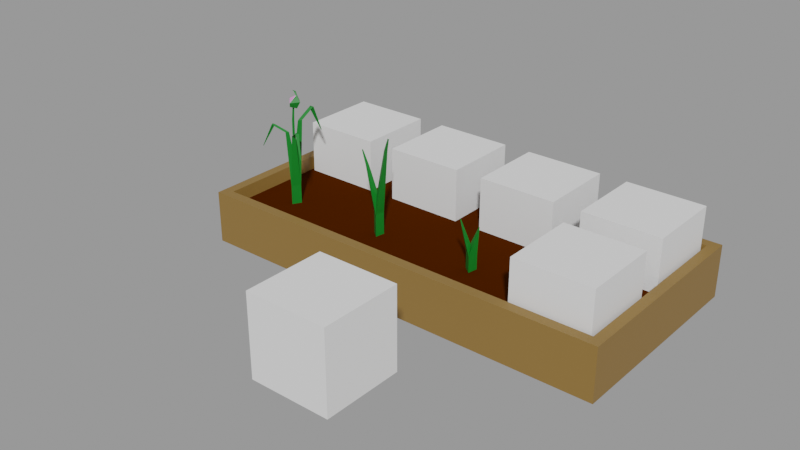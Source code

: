 # Source: Garlicblend.blend  (saved by Blender 2.90.8; exported with 4.5.12 LTS)
import bpy
from mathutils import Matrix  # noqa: F401  (used for matrix-valued properties, if any)

bpy.ops.wm.read_factory_settings(use_empty=True)
scene = bpy.context.scene
scene.name = 'With bed'

# ---- collections
col_places = bpy.data.collections.new('Places'); scene.collection.children.link(col_places)
col_test = bpy.data.collections.new('Test'); scene.collection.children.link(col_test)

# ---- materials (node trees are filled in below, after node groups)
mat_wood = bpy.data.materials.new('Wood')
mat_wood.use_transparent_shadow = False
mat_ground = bpy.data.materials.new('Ground')
mat_ground.use_transparent_shadow = False
mat_grass_green = bpy.data.materials.new('Grass green')
mat_grass_green.use_transparent_shadow = False
mat_flower_white = bpy.data.materials.new('Flower white')
mat_flower_white.use_transparent_shadow = False
mat_flower_pink = bpy.data.materials.new('Flower pink')
mat_flower_pink.use_transparent_shadow = False

# ---- material node trees
mat_wood.use_nodes = True; mat_wood.node_tree.nodes.clear()
_N = mat_wood.node_tree.nodes; _L = mat_wood.node_tree.links
n0 = _N.new('ShaderNodeBsdfPrincipled'); n0.name = 'Principled BSDF'; n0.location = (10, 300)
n0.distribution = 'GGX'
n0.subsurface_method = 'BURLEY'
n0.inputs[0].default_value = (0.2462, 0.1366, 0.03203, 1.0)
n0.inputs[3].default_value = 1.45
n0.inputs[27].default_value = (0.0, 0.0, 0.0, 1.0)
n0.inputs[28].default_value = 1.0
n1 = _N.new('ShaderNodeOutputMaterial'); n1.name = 'Material Output'; n1.location = (300, 300)
_L.new(n0.outputs[0], n1.inputs[0])
n1.is_active_output = True
mat_ground.use_nodes = True; mat_ground.node_tree.nodes.clear()
_N = mat_ground.node_tree.nodes; _L = mat_ground.node_tree.links
n0 = _N.new('ShaderNodeBsdfPrincipled'); n0.name = 'Principled BSDF'; n0.location = (15, 390)
n0.distribution = 'GGX'
n0.subsurface_method = 'BURLEY'
n0.inputs[0].default_value = (0.05522, 0.01159, 0.0, 1.0)
n0.inputs[2].default_value = 0.5996
n0.inputs[3].default_value = 1.45
n0.inputs[13].default_value = 0.0
n0.inputs[27].default_value = (0.0, 0.0, 0.0, 1.0)
n0.inputs[28].default_value = 1.0
n1 = _N.new('ShaderNodeOutputMaterial'); n1.name = 'Material Output'; n1.location = (305, 390)
_L.new(n0.outputs[0], n1.inputs[0])
n1.is_active_output = True
mat_grass_green.use_nodes = True; mat_grass_green.node_tree.nodes.clear()
_N = mat_grass_green.node_tree.nodes; _L = mat_grass_green.node_tree.links
n0 = _N.new('ShaderNodeBsdfPrincipled'); n0.name = 'Principled BSDF'; n0.location = (10, 300)
n0.distribution = 'GGX'
n0.subsurface_method = 'BURLEY'
n0.inputs[0].default_value = (0.00258, 0.1743, 0.0134, 1.0)
n0.inputs[3].default_value = 1.45
n0.inputs[27].default_value = (0.0, 0.0, 0.0, 1.0)
n0.inputs[28].default_value = 1.0
n1 = _N.new('ShaderNodeOutputMaterial'); n1.name = 'Material Output'; n1.location = (300, 300)
_L.new(n0.outputs[0], n1.inputs[0])
n1.is_active_output = True
mat_flower_white.use_nodes = True; mat_flower_white.node_tree.nodes.clear()
_N = mat_flower_white.node_tree.nodes; _L = mat_flower_white.node_tree.links
n0 = _N.new('ShaderNodeBsdfPrincipled'); n0.name = 'Principled BSDF'; n0.location = (10, 300)
n0.distribution = 'GGX'
n0.subsurface_method = 'BURLEY'
n0.inputs[0].default_value = (0.8, 0.5799, 0.7997, 1.0)
n0.inputs[3].default_value = 1.45
n0.inputs[27].default_value = (0.0, 0.0, 0.0, 1.0)
n0.inputs[28].default_value = 1.0
n1 = _N.new('ShaderNodeOutputMaterial'); n1.name = 'Material Output'; n1.location = (300, 300)
_L.new(n0.outputs[0], n1.inputs[0])
n1.is_active_output = True
mat_flower_pink.use_nodes = True; mat_flower_pink.node_tree.nodes.clear()
_N = mat_flower_pink.node_tree.nodes; _L = mat_flower_pink.node_tree.links
n0 = _N.new('ShaderNodeBsdfPrincipled'); n0.name = 'Principled BSDF'; n0.location = (10, 300)
n0.distribution = 'GGX'
n0.subsurface_method = 'BURLEY'
n0.inputs[0].default_value = (0.8, 0.3206, 0.7104, 1.0)
n0.inputs[3].default_value = 1.45
n0.inputs[27].default_value = (0.0, 0.0, 0.0, 1.0)
n0.inputs[28].default_value = 1.0
n1 = _N.new('ShaderNodeOutputMaterial'); n1.name = 'Material Output'; n1.location = (300, 300)
_L.new(n0.outputs[0], n1.inputs[0])
n1.is_active_output = True

# ---- meshes
me_cube_003 = bpy.data.meshes.new('Cube.003')
me_cube_003.from_pydata([(-1.0, -1.0, -1.0), (-1.0, -1.0, 1.0), (-1.0, 1.0, -1.0), (-1.0, 1.0, 1.0), (1.0, -1.0, -1.0), (1.0, -1.0, 1.0), (1.0, 1.0, -1.0), (1.0, 1.0, 1.0)], [], [(0, 1, 3, 2), (2, 3, 7, 6), (6, 7, 5, 4), (4, 5, 1, 0), (2, 6, 4, 0), (7, 3, 1, 5)])
_uv = me_cube_003.uv_layers.new(name='UVMap')
_uv.uv.foreach_set('vector', [0.375, 0.0, 0.625, 0.0, 0.625, 0.25, 0.375, 0.25, 0.375, 0.25, 0.625, 0.25, 0.625, 0.5, 0.375, 0.5, 0.375, 0.5, 0.625, 0.5, 0.625, 0.75, 0.375, 0.75, 0.375, 0.75, 0.625, 0.75, 0.625, 1.0, 0.375, 1.0, 0.125, 0.5, 0.375, 0.5, 0.375, 0.75, 0.125, 0.75, 0.625, 0.5, 0.875, 0.5, 0.875, 0.75, 0.625, 0.75])
me_cube_003.use_remesh_fix_poles = True
me_cube_003.use_remesh_preserve_attributes = False
me_cube_003.use_mirror_vertex_groups = False
me_cube_003.update()
me_cube_004 = bpy.data.meshes.new('Cube.004')
me_cube_004.from_pydata([(-1.0, -1.0, -1.0), (-1.0, -1.0, 1.0), (-1.0, 1.0, -1.0), (-1.0, 1.0, 1.0), (1.0, -1.0, -1.0), (1.0, -1.0, 1.0), (1.0, 1.0, -1.0), (1.0, 1.0, 1.0)], [], [(0, 1, 3, 2), (2, 3, 7, 6), (6, 7, 5, 4), (4, 5, 1, 0), (2, 6, 4, 0), (7, 3, 1, 5)])
_uv = me_cube_004.uv_layers.new(name='UVMap')
_uv.uv.foreach_set('vector', [0.375, 0.0, 0.625, 0.0, 0.625, 0.25, 0.375, 0.25, 0.375, 0.25, 0.625, 0.25, 0.625, 0.5, 0.375, 0.5, 0.375, 0.5, 0.625, 0.5, 0.625, 0.75, 0.375, 0.75, 0.375, 0.75, 0.625, 0.75, 0.625, 1.0, 0.375, 1.0, 0.125, 0.5, 0.375, 0.5, 0.375, 0.75, 0.125, 0.75, 0.625, 0.5, 0.875, 0.5, 0.875, 0.75, 0.625, 0.75])
me_cube_004.use_remesh_fix_poles = True
me_cube_004.use_remesh_preserve_attributes = False
me_cube_004.use_mirror_vertex_groups = False
me_cube_004.update()
me_cube_005 = bpy.data.meshes.new('Cube.005')
me_cube_005.from_pydata([(-1.0, -1.0, -1.0), (-1.0, -1.0, 1.0), (-1.0, 1.0, -1.0), (-1.0, 1.0, 1.0), (1.0, -1.0, -1.0), (1.0, -1.0, 1.0), (1.0, 1.0, -1.0), (1.0, 1.0, 1.0)], [], [(0, 1, 3, 2), (2, 3, 7, 6), (6, 7, 5, 4), (4, 5, 1, 0), (2, 6, 4, 0), (7, 3, 1, 5)])
_uv = me_cube_005.uv_layers.new(name='UVMap')
_uv.uv.foreach_set('vector', [0.375, 0.0, 0.625, 0.0, 0.625, 0.25, 0.375, 0.25, 0.375, 0.25, 0.625, 0.25, 0.625, 0.5, 0.375, 0.5, 0.375, 0.5, 0.625, 0.5, 0.625, 0.75, 0.375, 0.75, 0.375, 0.75, 0.625, 0.75, 0.625, 1.0, 0.375, 1.0, 0.125, 0.5, 0.375, 0.5, 0.375, 0.75, 0.125, 0.75, 0.625, 0.5, 0.875, 0.5, 0.875, 0.75, 0.625, 0.75])
me_cube_005.use_remesh_fix_poles = True
me_cube_005.use_remesh_preserve_attributes = False
me_cube_005.use_mirror_vertex_groups = False
me_cube_005.update()
me_cube_006 = bpy.data.meshes.new('Cube.006')
me_cube_006.from_pydata([(-1.0, -1.0, -1.0), (-1.0, -1.0, 1.0), (-1.0, 1.0, -1.0), (-1.0, 1.0, 1.0), (1.0, -1.0, -1.0), (1.0, -1.0, 1.0), (1.0, 1.0, -1.0), (1.0, 1.0, 1.0)], [], [(0, 1, 3, 2), (2, 3, 7, 6), (6, 7, 5, 4), (4, 5, 1, 0), (2, 6, 4, 0), (7, 3, 1, 5)])
_uv = me_cube_006.uv_layers.new(name='UVMap')
_uv.uv.foreach_set('vector', [0.375, 0.0, 0.625, 0.0, 0.625, 0.25, 0.375, 0.25, 0.375, 0.25, 0.625, 0.25, 0.625, 0.5, 0.375, 0.5, 0.375, 0.5, 0.625, 0.5, 0.625, 0.75, 0.375, 0.75, 0.375, 0.75, 0.625, 0.75, 0.625, 1.0, 0.375, 1.0, 0.125, 0.5, 0.375, 0.5, 0.375, 0.75, 0.125, 0.75, 0.625, 0.5, 0.875, 0.5, 0.875, 0.75, 0.625, 0.75])
me_cube_006.use_remesh_fix_poles = True
me_cube_006.use_remesh_preserve_attributes = False
me_cube_006.use_mirror_vertex_groups = False
me_cube_006.update()
me_cube_007 = bpy.data.meshes.new('Cube.007')
me_cube_007.from_pydata([(-1.0, -1.0, -1.0), (-1.0, -1.0, 1.0), (-1.0, 1.0, -1.0), (-1.0, 1.0, 1.0), (1.0, -1.0, -1.0), (1.0, -1.0, 1.0), (1.0, 1.0, -1.0), (1.0, 1.0, 1.0)], [], [(0, 1, 3, 2), (2, 3, 7, 6), (6, 7, 5, 4), (4, 5, 1, 0), (2, 6, 4, 0), (7, 3, 1, 5)])
_uv = me_cube_007.uv_layers.new(name='UVMap')
_uv.uv.foreach_set('vector', [0.375, 0.0, 0.625, 0.0, 0.625, 0.25, 0.375, 0.25, 0.375, 0.25, 0.625, 0.25, 0.625, 0.5, 0.375, 0.5, 0.375, 0.5, 0.625, 0.5, 0.625, 0.75, 0.375, 0.75, 0.375, 0.75, 0.625, 0.75, 0.625, 1.0, 0.375, 1.0, 0.125, 0.5, 0.375, 0.5, 0.375, 0.75, 0.125, 0.75, 0.625, 0.5, 0.875, 0.5, 0.875, 0.75, 0.625, 0.75])
me_cube_007.use_remesh_fix_poles = True
me_cube_007.use_remesh_preserve_attributes = False
me_cube_007.use_mirror_vertex_groups = False
me_cube_007.update()
me_cube_008 = bpy.data.meshes.new('Cube.008')
me_cube_008.from_pydata([(-1.0, -1.0, -1.0), (-1.0, -1.0, 1.0), (-1.0, 1.0, -1.0), (-1.0, 1.0, 1.0), (1.0, -1.0, -1.0), (1.0, -1.0, 1.0), (1.0, 1.0, -1.0), (1.0, 1.0, 1.0)], [], [(0, 1, 3, 2), (2, 3, 7, 6), (6, 7, 5, 4), (4, 5, 1, 0), (2, 6, 4, 0), (7, 3, 1, 5)])
_uv = me_cube_008.uv_layers.new(name='UVMap')
_uv.uv.foreach_set('vector', [0.375, 0.0, 0.625, 0.0, 0.625, 0.25, 0.375, 0.25, 0.375, 0.25, 0.625, 0.25, 0.625, 0.5, 0.375, 0.5, 0.375, 0.5, 0.625, 0.5, 0.625, 0.75, 0.375, 0.75, 0.375, 0.75, 0.625, 0.75, 0.625, 1.0, 0.375, 1.0, 0.125, 0.5, 0.375, 0.5, 0.375, 0.75, 0.125, 0.75, 0.625, 0.5, 0.875, 0.5, 0.875, 0.75, 0.625, 0.75])
me_cube_008.use_remesh_fix_poles = True
me_cube_008.use_remesh_preserve_attributes = False
me_cube_008.use_mirror_vertex_groups = False
me_cube_008.update()
me_cube_016 = bpy.data.meshes.new('Cube.016')
me_cube_016.from_pydata([(8.0, 4.0, 1.0), (8.0, 4.0, 0.0), (8.0, 0.0, 0.0), (0.0, 4.0, 0.0), (0.0, 0.0, 1.0), (0.0, 0.0, 0.0), (7.806, 0.194, 1.0), (0.194, 0.194, 1.0), (7.806, 3.806, 1.0), (0.194, 3.806, 1.0), (8.0, 0.0, 1.0), (0.0, 4.0, 1.0), (7.806, 0.194, 0.7344), (0.194, 0.194, 0.7344), (7.806, 3.806, 0.7344), (0.194, 3.806, 0.7344)], [], [(2, 10, 4, 5), (5, 4, 11, 3), (1, 0, 10, 2), (3, 11, 0, 1), (8, 9, 15, 14), (6, 7, 4, 10), (8, 6, 10, 0), (7, 9, 11, 4), (9, 8, 0, 11), (14, 15, 13, 12), (6, 8, 14, 12), (9, 7, 13, 15), (7, 6, 12, 13)])
me_cube_016.polygons.foreach_set('material_index', [0, 0, 0, 0, 0, 0, 0, 0, 0, 1, 0, 0, 0])
_uv = me_cube_016.uv_layers.new(name='UVMap')
_uv.uv.foreach_set('vector', [0.8022, 0.9922, 0.7102, 0.9922, 0.7102, 0.256, 0.8022, 0.256, 0.005136, 0.9889, 0.005136, 0.8302, 0.6402, 0.8302, 0.6402, 0.9889, 0.3475, 0.2409, 0.3475, 0.08205, 0.9831, 0.08205, 0.9831, 0.2409, 0.8336, 0.261, 0.9249, 0.261, 0.9249, 0.9916, 0.8336, 0.9916, 0.9426, 0.9738, 0.9426, 0.2787, 0.9669, 0.2787, 0.9669, 0.9738, 0.6923, 0.9744, 0.6923, 0.2739, 0.7102, 0.256, 0.7102, 0.9922, 0.3784, 0.05123, 0.9523, 0.05123, 0.9831, 0.08205, 0.3475, 0.08205, 0.03593, 0.7994, 0.6094, 0.7994, 0.6402, 0.8302, 0.005136, 0.8302, 0.9426, 0.2787, 0.9426, 0.9738, 0.9249, 0.9916, 0.9249, 0.261, 0.323, 0.009652, 0.323, 0.6648, 0.01212, 0.6648, 0.01212, 0.009652, 0.9523, 0.05123, 0.3784, 0.05123, 0.3784, 0.009026, 0.9523, 0.009026, 0.6094, 0.7994, 0.03593, 0.7994, 0.03593, 0.7572, 0.6094, 0.7572, 0.6923, 0.2739, 0.6923, 0.9744, 0.6679, 0.9744, 0.6679, 0.2739])
me_cube_016.materials.append(mat_wood)
me_cube_016.materials.append(mat_ground)
me_cube_016.use_remesh_preserve_volume = False
me_cube_016.use_remesh_preserve_attributes = False
me_cube_016.use_mirror_vertex_groups = False
me_cube_016.update()
me_cylinder_003 = bpy.data.meshes.new('Cylinder.003')
me_cylinder_003.from_pydata([(1.543e-16, 0.1073, -0.0002844), (0.123, -0.04517, 0.7712), (0.09548, -0.05812, -0.0002844), (0.1298, -0.05695, 0.7712), (-0.09548, -0.05812, -0.0002844), (0.1162, -0.05695, 0.7712), (1.543e-16, 0.1073, 0.2893), (0.09548, -0.05812, 0.2893), (-0.09548, -0.05812, 0.2893), (-0.1712, 0.06464, 0.962), (-0.1906, 0.06844, 0.962), (-0.1776, 0.0834, 0.962), (0.001056, -0.000762, 0.4674), (-0.09214, -0.05221, 0.2887), (0.001177, 0.1019, 0.2864)], [], [(6, 1, 3, 7), (7, 3, 5, 8), (3, 1, 5), (8, 5, 1, 6), (0, 2, 4), (4, 8, 6, 0), (2, 7, 8, 4), (0, 6, 7, 2), (12, 9, 10, 13), (13, 10, 11, 14), (10, 9, 11), (14, 11, 9, 12)])
_uv = me_cylinder_003.uv_layers.new(name='UVMap')
_uv.uv.foreach_set('vector', [1.0, 0.6994, 1.0, 1.0, 0.6667, 1.0, 0.6667, 0.6994, 0.6667, 0.6994, 0.6667, 1.0, 0.3333, 1.0, 0.3333, 0.6994, 0.4578, 0.13, 0.25, 0.49, 0.04215, 0.13, 0.3333, 0.6994, 0.3333, 1.0, -5.96e-08, 1.0, -5.96e-08, 0.6994, 0.75, 0.49, 0.9578, 0.13, 0.5422, 0.13, 0.3333, 0.5, 0.3333, 0.6994, -5.96e-08, 0.6994, -5.96e-08, 0.5, 0.6667, 0.5, 0.6667, 0.6994, 0.3333, 0.6994, 0.3333, 0.5, 1.0, 0.5, 1.0, 0.6994, 0.6667, 0.6994, 0.6667, 0.5, 1.0, 0.6994, 1.0, 1.0, 0.6667, 1.0, 0.6667, 0.6994, 0.6667, 0.6994, 0.6667, 1.0, 0.3333, 1.0, 0.3333, 0.6994, 0.4578, 0.13, 0.25, 0.49, 0.04215, 0.13, 0.3333, 0.6994, 0.3333, 1.0, -5.96e-08, 1.0, -5.96e-08, 0.6994])
me_cylinder_003.materials.append(mat_grass_green)
me_cylinder_003.use_remesh_fix_poles = True
me_cylinder_003.use_remesh_preserve_attributes = False
me_cylinder_003.use_mirror_vertex_groups = False
me_cylinder_003.update()
me_cube_014 = bpy.data.meshes.new('Cube.014')
me_cube_014.from_pydata([(0.09171, -0.05295, 0.43), (4.886e-09, 0.1059, 0.43), (4.886e-09, 0.1059, -7.708e-08), (-0.01391, -0.196, 1.664), (0.09171, -0.05295, -7.708e-08), (0.0172, -0.2499, 1.664), (-0.09171, -0.05295, -7.708e-08), (-0.04502, -0.2499, 1.664), (-0.09171, -0.05295, 0.43), (0.1983, 0.04434, 1.082), (0.1866, 0.06332, 1.082), (0.176, 0.04373, 1.082), (-0.02686, -0.3122, 1.901), (-0.0143, -0.2905, 1.901), (-0.001742, -0.3122, 1.901), (-0.08351, 0.214, 1.277), (-0.1171, 0.157, 1.277), (-0.05096, 0.1565, 1.277), (-0.1211, 0.2665, 1.562), (-0.1104, 0.2475, 1.562), (-0.1321, 0.2477, 1.562)], [], [(4, 0, 8, 6), (1, 3, 5, 0), (6, 8, 1, 2), (0, 5, 7, 8), (3, 7, 12, 13), (2, 1, 0, 4), (8, 7, 3, 1), (2, 4, 6), (5, 3, 13, 14), (7, 5, 14, 12), (1, 10, 9, 0), (0, 9, 11, 8), (8, 11, 10, 1), (13, 12, 14), (11, 9, 10), (8, 16, 15, 1), (1, 15, 17, 0), (17, 15, 18, 19), (0, 17, 16, 8), (16, 17, 19, 20), (15, 16, 20, 18), (19, 18, 20)])
_uv = me_cube_014.uv_layers.new(name='UVMap')
_uv.uv.foreach_set('vector', [0.6667, 0.5, 0.6667, 0.6405, 0.3333, 0.6405, 0.3333, 0.5, 1.0, 0.6405, 1.0, 1.0, 0.6667, 1.0, 0.6667, 0.6405, 0.3333, 0.5, 0.3333, 0.6405, -5.96e-08, 0.6405, -5.96e-08, 0.5, 0.6667, 0.6405, 0.6667, 1.0, 0.3333, 1.0, 0.3333, 0.6405, -5.96e-08, 1.0, 0.3333, 1.0, 0.3333, 1.0, -5.96e-08, 1.0, 1.0, 0.5, 1.0, 0.6405, 0.6667, 0.6405, 0.6667, 0.5, 0.3333, 0.6405, 0.3333, 1.0, -5.96e-08, 1.0, -5.96e-08, 0.6405, 0.75, 0.49, 0.9578, 0.13, 0.5422, 0.13, 0.6667, 1.0, 1.0, 1.0, 1.0, 1.0, 0.6667, 1.0, 0.3333, 1.0, 0.6667, 1.0, 0.6667, 1.0, 0.3333, 1.0, 0.6667, 0.6405, 0.6667, 1.0, 0.3333, 1.0, 0.3333, 0.6405, 0.3333, 0.6405, 0.3333, 1.0, -5.96e-08, 1.0, -5.96e-08, 0.6405, 1.0, 0.6405, 1.0, 1.0, 0.6667, 1.0, 0.6667, 0.6405, 0.0, 0.0, 0.0, 0.0, 0.0, 0.0, 1.0, 1.0, 0.3333, 1.0, 0.6667, 1.0, 0.6667, 0.6405, 0.6667, 1.0, 0.3333, 1.0, 0.3333, 0.6405, 0.3333, 0.6405, 0.3333, 1.0, -5.96e-08, 1.0, -5.96e-08, 0.6405, -5.96e-08, 1.0, 0.3333, 1.0, 0.3333, 1.0, -5.96e-08, 1.0, 1.0, 0.6405, 1.0, 1.0, 0.6667, 1.0, 0.6667, 0.6405, 0.6667, 1.0, 1.0, 1.0, 1.0, 1.0, 0.6667, 1.0, 0.3333, 1.0, 0.6667, 1.0, 0.6667, 1.0, 0.3333, 1.0, 0.0, 0.0, 0.0, 0.0, 0.0, 0.0])
me_cube_014.materials.append(mat_grass_green)
me_cube_014.use_remesh_fix_poles = True
me_cube_014.use_remesh_preserve_attributes = False
me_cube_014.use_mirror_vertex_groups = False
me_cube_014.update()
me_cube_017 = bpy.data.meshes.new('Cube.017')
me_cube_017.from_pydata([(0.09171, -0.05295, 0.43), (4.886e-09, 0.1059, 0.43), (4.886e-09, 0.1059, -7.708e-08), (-0.03353, -0.09806, 1.67), (0.09171, -0.05295, -7.708e-08), (0.006621, -0.1676, 1.67), (-0.09171, -0.05295, -7.708e-08), (-0.07367, -0.1676, 1.67), (-0.09171, -0.05295, 0.43), (0.506, 0.2635, 1.159), (0.5163, 0.2638, 1.159), (0.5109, 0.2726, 1.159), (0.16, 0.01219, 1.451), (0.1254, 0.06852, 1.451), (0.09389, 0.01039, 1.451), (-0.02725, -0.6964, 1.314), (-0.03981, -0.6964, 1.314), (-0.03353, -0.6855, 1.314), (-0.07367, -0.4689, 1.839), (-0.03353, -0.3993, 1.839), (0.006621, -0.4689, 1.839), (0.3713, 0.142, 1.59), (0.3052, 0.1402, 1.59), (0.3367, 0.1983, 1.59), (-0.4782, 0.3134, 1.159), (-0.4833, 0.3224, 1.159), (-0.4886, 0.3135, 1.159), (-0.09411, 0.1254, 1.451), (-0.1277, 0.06846, 1.451), (-0.06157, 0.06787, 1.451), (-0.3078, 0.2513, 1.59), (-0.2753, 0.1938, 1.59), (-0.3414, 0.1944, 1.59), (0.0, 0.03, 0.5479), (-0.06562, 0.04985, 1.984), (0.02598, -0.015, 0.5479), (-0.04968, 0.02169, 1.987), (-0.02598, -0.015, 0.5479), (-0.08156, 0.02169, 1.98), (-0.1085, 0.1581, 2.09), (-0.0785, 0.1283, 2.006), (-0.1655, 0.03618, 1.975), (-0.2484, 0.03591, 2.11), (0.006963, 0.03591, 2.13), (0.008504, 0.03618, 2.036), (-0.0785, -0.05593, 2.006), (-0.1085, -0.08628, 2.09), (-0.1596, 0.01396, 2.216), (-0.1538, 0.03644, 2.224), (-0.1615, 0.05463, 2.212), (-0.1811, 0.03786, 2.207), (-0.1295, 0.01654, 2.284), (-0.1229, 0.05062, 2.287), (-0.1267, 0.03162, 2.295), (-0.06762, 0.03141, 1.988), (-0.05062, 0.03138, 2.294), (-0.05062, 0.03138, 2.294), (-0.05062, 0.03138, 2.294), (-0.03756, 0.04959, 1.734), (-0.01639, 0.01274, 1.736), (-0.05873, 0.01274, 1.732)], [], [(4, 0, 8, 6), (1, 3, 5, 0), (6, 8, 1, 2), (0, 5, 7, 8), (3, 7, 18, 19), (2, 1, 0, 4), (8, 7, 3, 1), (2, 4, 6), (18, 16, 15, 20), (22, 9, 10, 21), (21, 10, 11, 23), (19, 17, 16, 18), (15, 17, 16), (5, 3, 19, 20), (7, 5, 20, 18), (20, 15, 17, 19), (1, 13, 12, 0), (0, 12, 14, 8), (14, 12, 21, 22), (8, 14, 13, 1), (19, 18, 20), (11, 9, 10), (13, 14, 22, 23), (12, 13, 23, 21), (23, 11, 9, 22), (22, 21, 23), (31, 24, 25, 30), (30, 25, 26, 32), (8, 28, 27, 1), (1, 27, 29, 0), (29, 27, 30, 31), (0, 29, 28, 8), (26, 24, 25), (28, 29, 31, 32), (27, 28, 32, 30), (32, 26, 24, 31), (31, 30, 32), (58, 34, 36, 59), (59, 36, 38, 60), (34, 38, 54), (60, 38, 34, 58), (33, 35, 37), (54, 40, 44), (40, 39, 43, 44), (54, 44, 45), (47, 51, 53, 50), (54, 45, 41), (46, 47, 50, 42), (54, 41, 40), (39, 42, 50, 49), (49, 50, 53, 52), (39, 48, 43), (44, 43, 46, 45), (43, 48, 46), (45, 46, 42, 41), (46, 48, 42), (41, 42, 39, 40), (42, 48, 39), (38, 36, 54), (36, 34, 54), (52, 53, 57, 56), (51, 55, 57, 53), (37, 60, 58, 33), (35, 59, 60, 37), (33, 58, 59, 35)])
me_cube_017.polygons.foreach_set('material_index', [0, 0, 0, 0, 0, 0, 0, 0, 0, 0, 0, 0, 0, 0, 0, 0, 0, 0, 0, 0, 0, 0, 0, 0, 0, 0, 0, 0, 0, 0, 0, 0, 0, 0, 0, 0, 0, 0, 0, 0, 0, 0, 0, 0, 0, 0, 0, 0, 0, 0, 0, 2, 0, 1, 0, 2, 0, 1, 0, 0, 0, 0, 0, 0, 0])
_uv = me_cube_017.uv_layers.new(name='UVMap')
_uv.uv.foreach_set('vector', [0.6667, 0.5, 0.6667, 0.6405, 0.3333, 0.6405, 0.3333, 0.5, 1.0, 0.6405, 1.0, 1.0, 0.6667, 1.0, 0.6667, 0.6405, 0.3333, 0.5, 0.3333, 0.6405, -5.96e-08, 0.6405, -5.96e-08, 0.5, 0.6667, 0.6405, 0.6667, 1.0, 0.3333, 1.0, 0.3333, 0.6405, -5.96e-08, 1.0, 0.3333, 1.0, 0.3333, 1.0, -5.96e-08, 1.0, 1.0, 0.5, 1.0, 0.6405, 0.6667, 0.6405, 0.6667, 0.5, 0.3333, 0.6405, 0.3333, 1.0, -5.96e-08, 1.0, -5.96e-08, 0.6405, 0.75, 0.49, 0.9578, 0.13, 0.5422, 0.13, 0.3333, 1.0, 0.3333, 1.0, 0.6667, 1.0, 0.6667, 1.0, -5.96e-08, 1.0, -5.96e-08, 1.0, 0.3333, 1.0, 0.3333, 1.0, 0.3333, 1.0, 0.3333, 1.0, 0.6667, 1.0, 0.6667, 1.0, -5.96e-08, 1.0, -5.96e-08, 1.0, 0.3333, 1.0, 0.3333, 1.0, 0.4578, 0.13, 0.25, 0.49, 0.04215, 0.13, 0.6667, 1.0, 1.0, 1.0, 1.0, 1.0, 0.6667, 1.0, 0.3333, 1.0, 0.6667, 1.0, 0.6667, 1.0, 0.3333, 1.0, 0.6667, 1.0, 0.6667, 1.0, 1.0, 1.0, 1.0, 1.0, 0.6667, 0.6405, 0.6667, 1.0, 0.3333, 1.0, 0.3333, 0.6405, 0.3333, 0.6405, 0.3333, 1.0, -5.96e-08, 1.0, -5.96e-08, 0.6405, -5.96e-08, 1.0, 0.3333, 1.0, 0.3333, 1.0, -5.96e-08, 1.0, 1.0, 0.6405, 1.0, 1.0, 0.6667, 1.0, 0.6667, 0.6405, 0.0, 0.0, 0.0, 0.0, 0.0, 0.0, 0.4578, 0.13, 0.25, 0.49, 0.04215, 0.13, 0.6667, 1.0, 1.0, 1.0, 1.0, 1.0, 0.6667, 1.0, 0.3333, 1.0, 0.6667, 1.0, 0.6667, 1.0, 0.3333, 1.0, 0.6667, 1.0, 0.6667, 1.0, 1.0, 1.0, 1.0, 1.0, 0.0, 0.0, 0.0, 0.0, 0.0, 0.0, -5.96e-08, 1.0, -5.96e-08, 1.0, 0.3333, 1.0, 0.3333, 1.0, 0.3333, 1.0, 0.3333, 1.0, 0.6667, 1.0, 0.6667, 1.0, 0.6667, 0.6405, 0.6667, 1.0, 0.3333, 1.0, 0.3333, 0.6405, 0.3333, 0.6405, 0.3333, 1.0, -5.96e-08, 1.0, -5.96e-08, 0.6405, -5.96e-08, 1.0, 0.3333, 1.0, 0.3333, 1.0, -5.96e-08, 1.0, 1.0, 0.6405, 1.0, 1.0, 0.6667, 1.0, 0.6667, 0.6405, 0.4578, 0.13, 0.25, 0.49, 0.04215, 0.13, 0.6667, 1.0, 1.0, 1.0, 1.0, 1.0, 0.6667, 1.0, 0.3333, 1.0, 0.6667, 1.0, 0.6667, 1.0, 0.3333, 1.0, 0.6667, 1.0, 0.6667, 1.0, 1.0, 1.0, 1.0, 1.0, 0.0, 0.0, 0.0, 0.0, 0.0, 0.0, 1.0, 0.9131, 1.0, 1.0, 0.6667, 1.0, 0.6667, 0.9131, 0.6667, 0.9131, 0.6667, 1.0, 0.3333, 1.0, 0.3333, 0.9131, -5.96e-08, 1.0, 0.3333, 1.0, -5.96e-08, 1.0, 0.3333, 0.9131, 0.3333, 1.0, -5.96e-08, 1.0, -5.96e-08, 0.9131, 0.75, 0.49, 0.9578, 0.13, 0.5422, 0.13, 0.625, 0.0, 0.75, 0.3333, 0.5, 0.3333, 0.75, 0.3333, 0.75, 0.6667, 0.5, 0.6667, 0.5, 0.3333, 0.375, 0.0, 0.5, 0.3333, 0.25, 0.3333, 0.25, 0.6667, 0.25, 0.6667, 0.0, 0.6667, 0.0, 0.6667, 0.125, 0.0, 0.25, 0.3333, 0.0, 0.3333, 0.25, 0.6667, 0.25, 0.6667, 0.0, 0.6667, 0.0, 0.6667, 0.875, 0.0, 1.0, 0.3333, 0.75, 0.3333, 0.75, 0.6667, 1.0, 0.6667, 1.0, 0.6667, 0.75, 0.6667, 0.75, 0.6667, 1.0, 0.6667, 1.0, 0.6667, 0.75, 0.6667, 0.75, 0.6667, 0.625, 1.0, 0.5, 0.6667, 0.5, 0.3333, 0.5, 0.6667, 0.25, 0.6667, 0.25, 0.3333, 0.5, 0.6667, 0.375, 1.0, 0.25, 0.6667, 0.25, 0.3333, 0.25, 0.6667, 0.0, 0.6667, 0.0, 0.3333, 0.25, 0.6667, 0.125, 1.0, 0.0, 0.6667, 1.0, 0.3333, 1.0, 0.6667, 0.75, 0.6667, 0.75, 0.3333, 1.0, 0.6667, 0.875, 1.0, 0.75, 0.6667, 0.3333, 1.0, 0.6667, 1.0, 0.3333, 1.0, 0.6667, 1.0, 1.0, 1.0, 0.6667, 1.0, 0.75, 0.6667, 1.0, 0.6667, 1.0, 0.6667, 0.75, 0.6667, 0.25, 0.6667, 0.25, 0.6667, 0.0, 0.6667, 0.0, 0.6667, 0.3333, 0.5, 0.3333, 0.9131, -5.96e-08, 0.9131, -5.96e-08, 0.5, 0.6667, 0.5, 0.6667, 0.9131, 0.3333, 0.9131, 0.3333, 0.5, 1.0, 0.5, 1.0, 0.9131, 0.6667, 0.9131, 0.6667, 0.5])
me_cube_017.materials.append(mat_grass_green)
me_cube_017.materials.append(mat_flower_white)
me_cube_017.materials.append(mat_flower_pink)
me_cube_017.use_remesh_fix_poles = True
me_cube_017.use_remesh_preserve_attributes = False
me_cube_017.use_mirror_vertex_groups = False
me_cube_017.update()

# ---- objects
ob_placesize = bpy.data.objects.new('PlaceSize', me_cube_003)
ob_cube_001 = bpy.data.objects.new('Cube.001', me_cube_004)
ob_cube_002 = bpy.data.objects.new('Cube.002', me_cube_005)
ob_cube_003 = bpy.data.objects.new('Cube.003', me_cube_006)
ob_cube_004 = bpy.data.objects.new('Cube.004', me_cube_007)
ob_cube_005 = bpy.data.objects.new('Cube.005', me_cube_008)
ob_bed_lowpolly = bpy.data.objects.new('Bed Lowpolly', me_cube_016)
ob_small_garlic_001 = bpy.data.objects.new('Small Garlic.001', me_cylinder_003)
ob_average_garlic_001 = bpy.data.objects.new('Average garlic.001', me_cube_014)
ob_big_garlic_001 = bpy.data.objects.new('Big garlic.001', me_cube_017)

# ---- transforms, parenting, visibility, modifiers, constraints
ob_placesize.location = (4.975, -2.464, 1.217)
ob_placesize.scale = (0.7396, 0.7396, 0.7396)
ob_placesize.lineart.crease_threshold = 0.0
ob_cube_001.location = (1.0, 3.0, 1.0)
ob_cube_001.scale = (0.7396, 0.7396, 0.7396)
ob_cube_001.lineart.crease_threshold = 0.0
ob_cube_002.location = (3.0, 3.0, 1.0)
ob_cube_002.scale = (0.7396, 0.7396, 0.7396)
ob_cube_002.lineart.crease_threshold = 0.0
ob_cube_003.location = (5.0, 3.0, 1.0)
ob_cube_003.scale = (0.7396, 0.7396, 0.7396)
ob_cube_003.lineart.crease_threshold = 0.0
ob_cube_004.location = (7.0, 3.0, 1.0)
ob_cube_004.scale = (0.7396, 0.7396, 0.7396)
ob_cube_004.lineart.crease_threshold = 0.0
ob_cube_005.location = (7.0, 1.0, 1.0)
ob_cube_005.scale = (0.7396, 0.7396, 0.7396)
ob_cube_005.lineart.crease_threshold = 0.0
ob_bed_lowpolly.location = (0.0, 0.0, 0.0)
ob_bed_lowpolly.lock_rotations_4d = False
ob_bed_lowpolly.empty_display_type = 'ARROWS'
ob_bed_lowpolly.lineart.crease_threshold = 0.0
ob_small_garlic_001.location = (5.0, 1.0, 0.7408)
ob_small_garlic_001.rotation_euler = (0.0, -0.0, 1.396)
ob_small_garlic_001.lineart.crease_threshold = 0.0
ob_average_garlic_001.location = (3.0, 1.0, 0.7328)
ob_average_garlic_001.rotation_euler = (0.0, -0.0, 1.396)
ob_average_garlic_001.lineart.crease_threshold = 0.0
ob_big_garlic_001.location = (1.0, 1.0, 0.6628)
ob_big_garlic_001.rotation_euler = (0.0, -0.0, 3.142)
ob_big_garlic_001.lineart.crease_threshold = 0.0

# ---- collection membership
scene.collection.objects.link(ob_placesize)
col_places.objects.link(ob_cube_001)
col_places.objects.link(ob_cube_002)
col_places.objects.link(ob_cube_003)
col_places.objects.link(ob_cube_004)
col_places.objects.link(ob_cube_005)
col_test.objects.link(ob_bed_lowpolly)
col_test.objects.link(ob_small_garlic_001)
col_test.objects.link(ob_average_garlic_001)
col_test.objects.link(ob_big_garlic_001)

# ---- scene / render settings (as saved in the file)
scene.frame_start = 1; scene.frame_end = 250; scene.frame_set(1)
scene.render.engine = 'BLENDER_EEVEE_NEXT'
scene.render.image_settings.exr_codec = 'NONE'
scene.render.simplify_subdivision_render = 0
scene.render.simplify_child_particles_render = 0.0
scene.cycles.use_denoising = False
scene.cycles.samples = 128
scene.cycles.sampling_pattern = 'TABULATED_SOBOL'
scene.cycles.use_adaptive_sampling = False
scene.cycles.use_light_tree = False
scene.view_settings.view_transform = 'Filmic'
bpy.context.view_layer.update()

# ---- added for rendering (the .blend has no active camera and no usable light): camera, sun + grey world if the file has none
cam_auto = bpy.data.cameras.new('AutoCamera')
cam_auto.lens = 50.0
cam_auto.sensor_width = 36.0
cam_auto.clip_end = 1000.0
ob_auto_camera = bpy.data.objects.new('AutoCamera', cam_auto)
scene.collection.objects.link(ob_auto_camera)
ob_auto_camera.location = (14.3296, -11.9974, 9.74271)
ob_auto_camera.rotation_euler = (1.09748, -7.21219e-08, 0.694738)
scene.camera = ob_auto_camera
light_auto_sun = bpy.data.lights.new('AutoSun', 'SUN')
light_auto_sun.energy = 3.0
light_auto_sun.angle = 0.0523599
ob_auto_sun = bpy.data.objects.new('AutoSun', light_auto_sun)
scene.collection.objects.link(ob_auto_sun)
ob_auto_sun.rotation_euler = (0.872665, 0.174533, 0.523599)
if scene.world is None:
    world_auto = bpy.data.worlds.new('AutoWorld')
    world_auto.color = (0.3, 0.3, 0.3)
    scene.world = world_auto
bpy.context.view_layer.update()
